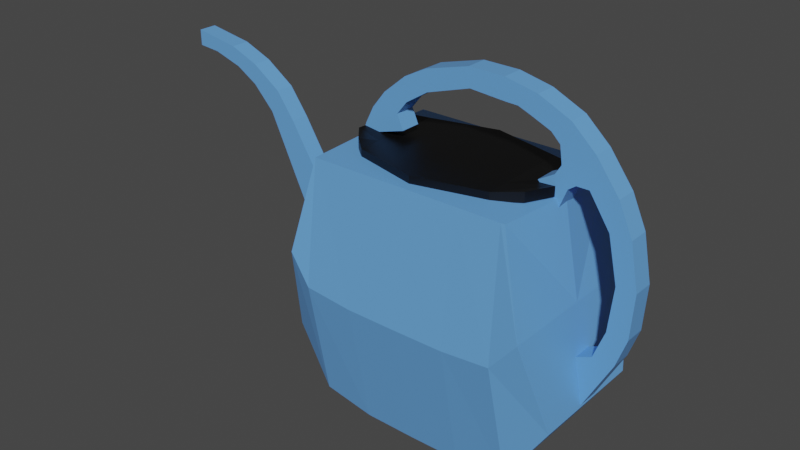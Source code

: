 # Source: wateringcan.blend  (saved by Blender 2.93.20; exported with 4.5.12 LTS)
import bpy
from mathutils import Matrix  # noqa: F401  (used for matrix-valued properties, if any)

bpy.ops.wm.read_factory_settings(use_empty=True)
scene = bpy.context.scene
scene.name = 'Scene'

# ---- collections
col_collection = bpy.data.collections.new('Collection'); scene.collection.children.link(col_collection)

# ---- materials (node trees are filled in below, after node groups)
mat_material = bpy.data.materials.new('Material')
mat_material.alpha_threshold = 0.0
mat_material.use_transparent_shadow = False
mat_material.line_color = (0.0, 0.0, 0.0, 1.0)
mat_material_001 = bpy.data.materials.new('Material.001')
mat_material_001.use_transparent_shadow = False

# ---- material node trees
mat_material.use_nodes = True; mat_material.node_tree.nodes.clear()
_N = mat_material.node_tree.nodes; _L = mat_material.node_tree.links
n0 = _N.new('ShaderNodeOutputMaterial'); n0.name = 'Material Output'; n0.location = (300, 300)
n1 = _N.new('ShaderNodeBsdfPrincipled'); n1.name = 'Principled BSDF'; n1.location = (10, 300)
n1.distribution = 'GGX'
n1.subsurface_method = 'BURLEY'
n1.inputs[0].default_value = (0.1339, 0.3661, 0.8, 1.0)
n1.inputs[2].default_value = 0.4
n1.inputs[3].default_value = 1.45
n1.inputs[27].default_value = (0.0, 0.0, 0.0, 1.0)
n1.inputs[28].default_value = 1.0
_L.new(n1.outputs[0], n0.inputs[0])
n0.is_active_output = True
mat_material_001.use_nodes = True; mat_material_001.node_tree.nodes.clear()
_N = mat_material_001.node_tree.nodes; _L = mat_material_001.node_tree.links
n0 = _N.new('ShaderNodeBsdfPrincipled'); n0.name = 'Principled BSDF'; n0.location = (10, 300)
n0.distribution = 'GGX'
n0.subsurface_method = 'BURLEY'
n0.inputs[0].default_value = (0.0, 0.0, 0.0, 1.0)
n0.inputs[3].default_value = 1.45
n0.inputs[27].default_value = (0.0, 0.0, 0.0, 1.0)
n0.inputs[28].default_value = 1.0
n1 = _N.new('ShaderNodeOutputMaterial'); n1.name = 'Material Output'; n1.location = (300, 300)
_L.new(n0.outputs[0], n1.inputs[0])
n1.is_active_output = True

# ---- world
world_world = bpy.data.worlds.new('World'); scene.world = world_world
world_world.use_nodes = True; world_world.node_tree.nodes.clear()
_N = world_world.node_tree.nodes; _L = world_world.node_tree.links
n0 = _N.new('ShaderNodeOutputWorld'); n0.name = 'World Output'; n0.location = (300, 300)
n1 = _N.new('ShaderNodeBackground'); n1.name = 'Background'; n1.location = (10, 300)
n1.inputs[0].default_value = (0.05088, 0.05088, 0.05088, 1.0)
_L.new(n1.outputs[0], n0.inputs[0])
n0.is_active_output = True
world_world.color = (0.05088, 0.05088, 0.05088)
world_world.use_sun_shadow = False
world_world.sun_shadow_jitter_overblur = 0.0

# ---- meshes
me_cube = bpy.data.meshes.new('Cube')
me_cube.from_pydata([(0.9316, -0.7192, 1.153), (1.0, -0.6001, -1.257), (-0.9453, -0.7192, 1.153), (-1.0, -0.6001, -1.252), (0.0, -0.7192, 1.153), (0.0, -0.6001, -1.347), (-0.5, -0.7192, 1.153), (-0.5, -0.6001, -1.343), (0.5, -0.6001, -1.34), (0.5, -0.7192, 1.153), (0.9717, -0.7192, 1.153), (1.394, -0.587, -0.6445), (-0.9537, -0.7192, 1.153), (-1.323, -0.6005, -0.6719), (-1.0, 0.0, -1.252), (0.9316, 0.0, 1.153), (-0.9453, 0.0, 1.153), (1.0, 0.0, -1.257), (0.0, 0.0, -1.347), (0.0, 0.0, 1.153), (-0.5, 0.0, -1.343), (-0.5, 0.0, 1.153), (0.5, 0.0, 1.153), (0.5, 0.2503, -1.34), (1.046, 0.0, 1.153), (1.394, 0.0, -0.6445), (-1.323, 0.0, -0.6719), (-0.9945, 0.0, 1.153), (-0.9727, -0.8504, -0.04908), (0.9658, -0.8504, -0.05182), (0.0, -0.8504, -0.09694), (-0.5, -0.8504, -0.09489), (0.5, -0.8504, -0.09352), (1.22, -0.8504, 0.2545), (-1.159, -0.8504, 0.2408), (-1.159, 0.0, 0.2408), (1.22, 0.0, 0.2545)], [], [(21, 16, 2, 6), (31, 6, 2, 28), (23, 17, 1, 8), (29, 1, 11, 33), (20, 18, 5, 7), (32, 9, 4, 30), (22, 19, 4, 9), (14, 20, 7, 3), (30, 4, 6, 31), (19, 21, 6, 4), (15, 22, 9, 0), (29, 0, 9, 32), (18, 23, 8, 5), (36, 24, 10, 33), (15, 0, 10, 24), (28, 2, 12, 34), (14, 3, 13, 26), (2, 16, 27, 12), (34, 12, 27, 35), (1, 17, 25, 11), (13, 34, 35, 26), (3, 28, 34, 13), (25, 36, 33, 11), (1, 29, 32, 8), (5, 30, 31, 7), (8, 32, 30, 5), (0, 29, 33, 10), (7, 31, 28, 3)])
_uv = me_cube.uv_layers.new(name='UVMap')
_uv.uv.foreach_set('vector', [0.8125, 0.625, 0.875, 0.625, 0.875, 0.75, 0.8125, 0.75, 0.5, 0.9375, 0.625, 0.9375, 0.625, 1.0, 0.5, 1.0, 0.3125, 0.625, 0.375, 0.625, 0.375, 0.75, 0.3125, 0.75, 0.5, 0.75, 0.375, 0.75, 0.375, 0.75, 0.5, 0.75, 0.1875, 0.625, 0.25, 0.625, 0.25, 0.75, 0.1875, 0.75, 0.5, 0.8125, 0.625, 0.8125, 0.625, 0.875, 0.5, 0.875, 0.6875, 0.625, 0.75, 0.625, 0.75, 0.75, 0.6875, 0.75, 0.125, 0.625, 0.1875, 0.625, 0.1875, 0.75, 0.125, 0.75, 0.5, 0.875, 0.625, 0.875, 0.625, 0.9375, 0.5, 0.9375, 0.75, 0.625, 0.8125, 0.625, 0.8125, 0.75, 0.75, 0.75, 0.625, 0.625, 0.6875, 0.625, 0.6875, 0.75, 0.625, 0.75, 0.5, 0.75, 0.625, 0.75, 0.625, 0.8125, 0.5, 0.8125, 0.25, 0.625, 0.3125, 0.625, 0.3125, 0.75, 0.25, 0.75, 0.5, 0.625, 0.625, 0.625, 0.625, 0.75, 0.5, 0.75, 0.625, 0.625, 0.625, 0.75, 0.625, 0.75, 0.625, 0.625, 0.5, 1.0, 0.625, 1.0, 0.625, 1.0, 0.5, 1.0, 0.125, 0.625, 0.125, 0.75, 0.125, 0.75, 0.125, 0.625, 0.875, 0.75, 0.875, 0.625, 0.875, 0.625, 0.875, 0.75, 0.5, 0.0, 0.625, 0.0, 0.625, 0.125, 0.5, 0.125, 0.375, 0.75, 0.375, 0.625, 0.375, 0.625, 0.375, 0.75, 0.375, 0.0, 0.5, 0.0, 0.5, 0.125, 0.375, 0.125, 0.375, 1.0, 0.5, 1.0, 0.5, 1.0, 0.375, 1.0, 0.375, 0.625, 0.5, 0.625, 0.5, 0.75, 0.375, 0.75, 0.375, 0.75, 0.5, 0.75, 0.5, 0.8125, 0.375, 0.8125, 0.375, 0.875, 0.5, 0.875, 0.5, 0.9375, 0.375, 0.9375, 0.375, 0.8125, 0.5, 0.8125, 0.5, 0.875, 0.375, 0.875, 0.625, 0.75, 0.5, 0.75, 0.5, 0.75, 0.625, 0.75, 0.375, 0.9375, 0.5, 0.9375, 0.5, 1.0, 0.375, 1.0])
me_cube.materials.append(mat_material)
me_cube.use_remesh_preserve_volume = False
me_cube.use_remesh_preserve_attributes = False
me_cube.use_mirror_vertex_groups = False
me_cube.update()
me_cube_001 = bpy.data.meshes.new('Cube.001')
me_cube_001.from_pydata([(0.4805, -1.0, -1.0), (0.3564, -1.0, 1.0), (0.9379, -1.0, -1.0), (0.805, -1.0, 1.0), (0.578, -1.0, 0.0), (1.0, -1.0, 0.0), (-0.1463, -1.0, -1.811), (0.08027, -1.0, -2.845), (0.2349, -1.0, -1.647), (0.7169, -1.0, -1.647), (-0.7656, -1.0, 2.391), (-0.03233, -1.0, 2.391), (0.4879, -1.0, 1.696), (-0.1084, -1.0, 1.696), (-1.958, -1.0, 2.902), (-2.002, -1.0, 3.37), (-0.5679, -1.0, 2.881), (-1.429, -1.0, 2.787), (-1.285, -1.0, 3.212), (-1.694, -1.0, 2.892), (-0.969, -1.0, 2.589), (-0.3001, -1.0, 2.636), (-1.184, -1.0, 1.594), (-0.7282, -1.0, 1.115), (-0.5508, -1.0, 1.577), (-0.8404, -1.0, 1.794), (-0.3852, -1.0, 1.696), (-0.7089, -1.0, 2.007), (-3.762, -1.0, 2.651), (-3.806, -1.0, 3.115), (-2.808, -1.0, 3.382), (-2.764, -1.0, 2.965), (-4.503, -1.0, 2.034), (-4.827, -1.0, 2.412), (-4.316, -1.0, 2.846), (-4.272, -1.0, 2.325), (-4.359, -1.0, 1.704), (-5.318, -1.0, 1.644), (-5.127, -1.0, 2.028), (-4.431, -1.0, 1.869), (-5.253, -1.0, 1.445), (-5.438, -1.0, 1.271), (0.4805, 0.0, -1.0), (0.3564, 0.0, 1.0), (0.9379, 0.0, -1.0), (0.805, 0.0, 1.0), (1.0, 0.0, 0.0), (0.578, 0.0, 0.0), (-0.1463, 0.0, -1.811), (0.08027, 0.0, -2.845), (0.7169, 0.0, -1.647), (0.2349, 0.0, -1.647), (-0.7656, 0.0, 2.391), (-0.03233, 0.0, 2.391), (-0.1084, 0.0, 1.696), (0.4879, 0.0, 1.696), (-1.958, 0.0, 2.902), (-2.002, 0.0, 3.37), (-1.429, 0.0, 2.787), (-0.5679, 0.0, 2.881), (-1.694, 0.0, 2.892), (-1.285, 0.0, 3.212), (-0.3001, 0.0, 2.636), (-0.969, 0.0, 2.589), (-1.184, 0.0, 1.594), (-0.7282, 0.0, 1.115), (-0.8404, 0.0, 1.794), (-0.5508, 0.0, 1.577), (-0.3852, 0.0, 1.696), (-0.7089, 0.0, 2.007), (-3.762, 0.0, 2.651), (-3.806, 0.0, 3.115), (-2.764, 0.0, 2.965), (-2.808, 0.0, 3.382), (-4.503, 0.0, 2.034), (-4.827, 0.0, 2.412), (-4.272, 0.0, 2.325), (-4.316, 0.0, 2.846), (-4.359, 0.0, 1.704), (-5.318, 0.0, 1.644), (-4.431, 0.0, 1.869), (-5.127, 0.0, 2.028), (-5.253, 0.0, 1.445), (-5.438, 0.0, 1.271)], [], [(46, 45, 3, 5), (5, 3, 1, 4), (2, 5, 4, 0), (44, 46, 5, 2), (48, 49, 7, 6), (50, 9, 7, 49), (9, 8, 6, 7), (2, 0, 8, 9), (44, 2, 9, 50), (19, 18, 15, 14), (67, 24, 23, 65), (13, 12, 11, 10), (1, 3, 12, 13), (43, 1, 13, 54), (60, 19, 14, 56), (63, 20, 17, 58), (20, 21, 16, 17), (58, 17, 19, 60), (17, 16, 18, 19), (10, 11, 21, 20), (52, 10, 20, 63), (65, 23, 22, 64), (24, 25, 22, 23), (26, 27, 25, 24), (68, 26, 24, 67), (54, 13, 26, 68), (13, 10, 27, 26), (35, 34, 33, 32), (72, 31, 28, 70), (31, 30, 29, 28), (14, 15, 30, 31), (56, 14, 31, 72), (76, 35, 32, 74), (70, 28, 35, 76), (28, 29, 34, 35), (80, 39, 36, 78), (39, 38, 37, 36), (32, 33, 38, 39), (74, 32, 39, 80), (83, 82, 40, 41), (78, 36, 40, 82), (36, 37, 41, 40), (33, 75, 81, 38), (37, 79, 83, 41), (29, 71, 77, 34), (34, 77, 75, 33), (38, 81, 79, 37), (15, 57, 73, 30), (10, 52, 69, 27), (27, 69, 66, 25), (25, 66, 64, 22), (11, 53, 62, 21), (16, 59, 61, 18), (21, 62, 59, 16), (18, 61, 57, 15), (30, 73, 71, 29), (3, 45, 55, 12), (0, 42, 51, 8), (8, 51, 48, 6), (0, 4, 47, 42), (12, 55, 53, 11), (4, 1, 43, 47)])
_uv = me_cube_001.uv_layers.new(name='UVMap')
_uv.uv.foreach_set('vector', [0.5, 0.625, 0.625, 0.625, 0.625, 0.75, 0.5, 0.75, 0.5, 0.75, 0.625, 0.75, 0.625, 1.0, 0.5, 1.0, 0.375, 0.75, 0.5, 0.75, 0.5, 1.0, 0.375, 1.0, 0.375, 0.625, 0.5, 0.625, 0.5, 0.75, 0.375, 0.75, 0.125, 0.625, 0.375, 0.625, 0.375, 0.75, 0.125, 0.75, 0.375, 0.625, 0.375, 0.75, 0.375, 0.75, 0.375, 0.625, 0.375, 0.75, 0.375, 1.0, 0.375, 1.0, 0.375, 0.75, 0.375, 0.75, 0.375, 1.0, 0.375, 1.0, 0.375, 0.75, 0.375, 0.625, 0.375, 0.75, 0.375, 0.75, 0.375, 0.625, 0.625, 1.0, 0.625, 0.75, 0.625, 0.75, 0.625, 1.0, 0.625, 0.125, 0.625, 0.0, 0.625, 0.0, 0.625, 0.125, 0.625, 1.0, 0.625, 0.75, 0.625, 0.75, 0.625, 1.0, 0.625, 1.0, 0.625, 0.75, 0.625, 0.75, 0.625, 1.0, 0.625, 0.125, 0.625, 0.0, 0.625, 0.0, 0.625, 0.125, 0.625, 0.125, 0.625, 0.0, 0.625, 0.0, 0.625, 0.125, 0.625, 0.125, 0.625, 0.0, 0.625, 0.0, 0.625, 0.125, 0.625, 1.0, 0.625, 0.75, 0.625, 0.75, 0.625, 1.0, 0.625, 0.125, 0.625, 0.0, 0.625, 0.0, 0.625, 0.125, 0.625, 1.0, 0.625, 0.75, 0.625, 0.75, 0.625, 1.0, 0.625, 1.0, 0.625, 0.75, 0.625, 0.75, 0.625, 1.0, 0.625, 0.125, 0.625, 0.0, 0.625, 0.0, 0.625, 0.125, 0.625, 0.125, 0.625, 0.0, 0.625, 0.0, 0.625, 0.125, 0.625, 1.0, 0.625, 1.0, 0.625, 1.0, 0.625, 1.0, 0.625, 1.0, 0.625, 1.0, 0.625, 1.0, 0.625, 1.0, 0.625, 0.125, 0.625, 0.0, 0.625, 0.0, 0.625, 0.125, 0.625, 0.125, 0.625, 0.0, 0.625, 0.0, 0.625, 0.125, 0.625, 1.0, 0.625, 1.0, 0.625, 1.0, 0.625, 1.0, 0.625, 1.0, 0.625, 0.75, 0.625, 0.75, 0.625, 1.0, 0.625, 0.125, 0.625, 0.0, 0.625, 0.0, 0.625, 0.125, 0.625, 1.0, 0.625, 0.75, 0.625, 0.75, 0.625, 1.0, 0.625, 1.0, 0.625, 0.75, 0.625, 0.75, 0.625, 1.0, 0.625, 0.125, 0.625, 0.0, 0.625, 0.0, 0.625, 0.125, 0.625, 0.125, 0.625, 0.0, 0.625, 0.0, 0.625, 0.125, 0.625, 0.125, 0.625, 0.0, 0.625, 0.0, 0.625, 0.125, 0.625, 1.0, 0.625, 0.75, 0.625, 0.75, 0.625, 1.0, 0.625, 0.125, 0.625, 0.0, 0.625, 0.0, 0.625, 0.125, 0.625, 1.0, 0.625, 0.75, 0.625, 0.75, 0.625, 1.0, 0.625, 1.0, 0.625, 0.75, 0.625, 0.75, 0.625, 1.0, 0.625, 0.125, 0.625, 0.0, 0.625, 0.0, 0.625, 0.125, 0.625, 0.625, 0.875, 0.625, 0.875, 0.75, 0.625, 0.75, 0.625, 0.125, 0.625, 0.0, 0.625, 0.0, 0.625, 0.125, 0.625, 1.0, 0.625, 0.75, 0.625, 0.75, 0.625, 1.0, 0.625, 0.75, 0.625, 0.625, 0.625, 0.625, 0.625, 0.75, 0.625, 0.75, 0.625, 0.625, 0.625, 0.625, 0.625, 0.75, 0.625, 0.75, 0.625, 0.625, 0.625, 0.625, 0.625, 0.75, 0.625, 0.75, 0.625, 0.625, 0.625, 0.625, 0.625, 0.75, 0.625, 0.75, 0.625, 0.625, 0.625, 0.625, 0.625, 0.75, 0.625, 0.75, 0.625, 0.625, 0.625, 0.625, 0.625, 0.75, 0.625, 0.0, 0.625, 0.125, 0.625, 0.125, 0.625, 0.0, 0.625, 0.0, 0.625, 0.125, 0.625, 0.125, 0.625, 0.0, 0.625, 0.0, 0.625, 0.125, 0.625, 0.125, 0.625, 0.0, 0.625, 0.75, 0.625, 0.625, 0.625, 0.625, 0.625, 0.75, 0.625, 0.75, 0.625, 0.625, 0.625, 0.625, 0.625, 0.75, 0.625, 0.75, 0.625, 0.625, 0.625, 0.625, 0.625, 0.75, 0.625, 0.75, 0.625, 0.625, 0.625, 0.625, 0.625, 0.75, 0.625, 0.75, 0.625, 0.625, 0.625, 0.625, 0.625, 0.75, 0.625, 0.75, 0.625, 0.625, 0.625, 0.625, 0.625, 0.75, 0.375, 0.0, 0.375, 0.125, 0.375, 0.125, 0.375, 0.0, 0.375, 0.0, 0.375, 0.125, 0.375, 0.125, 0.375, 0.0, 0.375, 0.0, 0.5, 0.0, 0.5, 0.125, 0.375, 0.125, 0.625, 0.75, 0.625, 0.625, 0.625, 0.625, 0.625, 0.75, 0.5, 0.0, 0.625, 0.0, 0.625, 0.125, 0.5, 0.125])
me_cube_001.materials.append(mat_material)
me_cube_001.use_remesh_fix_poles = True
me_cube_001.use_remesh_preserve_attributes = False
me_cube_001.update()
me_cube_002 = bpy.data.meshes.new('Cube.002')
me_cube_002.from_pydata([(0.04816, -1.0, -1.859), (-1.32, -1.0, 1.0), (0.4493, -1.0, -1.859), (1.0, -1.0, 1.0), (0.153, -1.0, -1.859), (0.4914, -1.0, 0.8934), (-2.174, -1.0, 2.79), (-0.7889, -1.0, 2.683), (-3.105, -1.0, 4.768), (-2.013, -1.0, 4.661), (-4.83, -1.0, 6.179), (-3.905, -1.0, 6.461), (-3.968, -1.0, 5.668), (-2.752, -1.0, 5.677), (-6.867, -1.0, 6.603), (-6.872, -1.0, 7.214), (-5.985, -1.0, 6.53), (-5.06, -1.0, 6.923), (0.04816, 0.0, -1.859), (-1.32, 0.0, 1.0), (0.4493, 0.0, -1.859), (1.0, 0.0, 1.0), (0.4914, 0.0, 0.8934), (0.153, 0.0, -1.859), (-2.174, 0.0, 2.79), (-0.7889, 0.0, 2.683), (-3.105, 0.0, 4.768), (-2.013, 0.0, 4.661), (-4.83, 0.0, 6.179), (-3.905, 0.0, 6.461), (-2.752, 0.0, 5.677), (-3.968, 0.0, 5.668), (-6.867, 0.0, 6.603), (-6.872, 0.0, 7.214), (-5.06, 0.0, 6.923), (-5.985, 0.0, 6.53)], [], [(20, 21, 3, 2), (4, 5, 1, 0), (23, 20, 2, 4), (21, 22, 5, 3), (18, 23, 4, 0), (2, 3, 5, 4), (19, 1, 6, 24), (1, 5, 7, 6), (6, 7, 9, 8), (24, 6, 8, 26), (35, 16, 14, 32), (31, 12, 10, 28), (12, 13, 11, 10), (8, 9, 13, 12), (26, 8, 12, 31), (33, 32, 14, 15), (16, 17, 15, 14), (10, 11, 17, 16), (28, 10, 16, 35), (11, 29, 34, 17), (17, 34, 33, 15), (9, 27, 30, 13), (13, 30, 29, 11), (7, 25, 27, 9), (5, 22, 25, 7), (0, 1, 19, 18)])
_uv = me_cube_002.uv_layers.new(name='UVMap')
_uv.uv.foreach_set('vector', [0.375, 0.625, 0.625, 0.625, 0.625, 0.75, 0.375, 0.75, 0.375, 0.8048, 0.625, 0.8048, 0.625, 1.0, 0.375, 1.0, 0.3202, 0.625, 0.375, 0.625, 0.375, 0.75, 0.3202, 0.75, 0.625, 0.625, 0.6798, 0.625, 0.6798, 0.75, 0.625, 0.75, 0.125, 0.625, 0.3202, 0.625, 0.3202, 0.75, 0.125, 0.75, 0.375, 0.75, 0.625, 0.75, 0.625, 0.8048, 0.375, 0.8048, 0.625, 0.125, 0.625, 0.0, 0.625, 0.0, 0.625, 0.125, 0.625, 1.0, 0.625, 0.8048, 0.625, 0.8048, 0.625, 1.0, 0.625, 1.0, 0.625, 0.8048, 0.625, 0.8048, 0.625, 1.0, 0.625, 0.125, 0.625, 0.0, 0.625, 0.0, 0.625, 0.125, 0.625, 0.125, 0.625, 0.0, 0.625, 0.0, 0.625, 0.125, 0.625, 0.125, 0.625, 0.0, 0.625, 0.0, 0.625, 0.125, 0.625, 1.0, 0.625, 0.8048, 0.625, 0.8048, 0.625, 1.0, 0.625, 1.0, 0.625, 0.8048, 0.625, 0.8048, 0.625, 1.0, 0.625, 0.125, 0.625, 0.0, 0.625, 0.0, 0.625, 0.125, 0.6798, 0.625, 0.875, 0.625, 0.875, 0.75, 0.6798, 0.75, 0.625, 1.0, 0.625, 0.8048, 0.625, 0.8048, 0.625, 1.0, 0.625, 1.0, 0.625, 0.8048, 0.625, 0.8048, 0.625, 1.0, 0.625, 0.125, 0.625, 0.0, 0.625, 0.0, 0.625, 0.125, 0.6798, 0.75, 0.6798, 0.625, 0.6798, 0.625, 0.6798, 0.75, 0.6798, 0.75, 0.6798, 0.625, 0.6798, 0.625, 0.6798, 0.75, 0.6798, 0.75, 0.6798, 0.625, 0.6798, 0.625, 0.6798, 0.75, 0.6798, 0.75, 0.6798, 0.625, 0.6798, 0.625, 0.6798, 0.75, 0.6798, 0.75, 0.6798, 0.625, 0.6798, 0.625, 0.6798, 0.75, 0.6798, 0.75, 0.6798, 0.625, 0.6798, 0.625, 0.6798, 0.75, 0.375, 0.0, 0.625, 0.0, 0.625, 0.125, 0.375, 0.125])
me_cube_002.materials.append(mat_material)
me_cube_002.use_remesh_fix_poles = True
me_cube_002.use_remesh_preserve_attributes = False
me_cube_002.update()
me_cube_003 = bpy.data.meshes.new('Cube.003')
me_cube_003.from_pydata([(-5.056, -0.7818, -0.79), (-5.056, -0.7818, -0.204), (5.634, -0.7413, -0.79), (5.634, -0.7413, -0.204), (4.062, -1.0, -1.0), (4.062, -1.0, -0.414), (-4.287, -1.0, -0.414), (-4.287, -1.0, -1.0), (-5.923, 0.0, -0.79), (-5.923, 0.0, -0.204), (5.76, 0.0, -0.79), (5.76, 0.0, -0.204), (4.062, 0.0, -0.414), (4.062, 0.0, -1.0), (-4.287, 0.0, -1.0), (-4.287, 0.0, -0.414), (-0.1647, -1.358, -1.0), (-0.1647, -1.358, -0.414), (-0.1647, 0.0, -0.414), (-0.1647, 0.0, -1.0), (-6.022, -0.3909, -0.79), (6.442, -0.191, -0.204), (4.062, -0.5, -0.414), (4.062, -0.5, -1.0), (-4.287, -0.5, -1.0), (-4.287, -0.5, -0.414), (-6.022, -0.3909, -0.204), (6.442, -0.191, -0.79), (-0.1647, -0.6791, -0.414), (-0.1647, -0.6791, -1.0)], [], [(27, 21, 3, 2), (7, 6, 1, 0), (23, 27, 2, 4), (25, 26, 1, 6), (21, 22, 5, 3), (29, 23, 4, 16), (2, 3, 5, 4), (20, 24, 7, 0), (28, 25, 6, 17), (16, 17, 6, 7), (20, 26, 9, 8), (4, 5, 17, 16), (22, 28, 17, 5), (24, 29, 16, 7), (14, 19, 29, 24), (12, 18, 28, 22), (0, 1, 26, 20), (18, 15, 25, 28), (8, 14, 24, 20), (19, 13, 23, 29), (11, 12, 22, 21), (15, 9, 26, 25), (13, 10, 27, 23), (10, 11, 21, 27)])
_uv = me_cube_003.uv_layers.new(name='UVMap')
_uv.uv.foreach_set('vector', [0.375, 0.6875, 0.625, 0.6875, 0.625, 0.75, 0.375, 0.75, 0.375, 0.9739, 0.625, 0.9739, 0.625, 1.0, 0.375, 1.0, 0.3338, 0.6875, 0.375, 0.6875, 0.375, 0.75, 0.3338, 0.75, 0.8489, 0.6875, 0.875, 0.6875, 0.875, 0.75, 0.8489, 0.75, 0.625, 0.6875, 0.6662, 0.6875, 0.6662, 0.75, 0.625, 0.75, 0.2413, 0.6875, 0.3338, 0.6875, 0.3338, 0.75, 0.2413, 0.75, 0.375, 0.75, 0.625, 0.75, 0.625, 0.7912, 0.375, 0.7912, 0.125, 0.6875, 0.1511, 0.6875, 0.1511, 0.75, 0.125, 0.75, 0.7587, 0.6875, 0.8489, 0.6875, 0.8489, 0.75, 0.7587, 0.75, 0.375, 0.8837, 0.625, 0.8837, 0.625, 0.9739, 0.375, 0.9739, 0.375, 0.0625, 0.625, 0.0625, 0.625, 0.125, 0.375, 0.125, 0.375, 0.7912, 0.625, 0.7912, 0.625, 0.8837, 0.375, 0.8837, 0.6662, 0.6875, 0.7587, 0.6875, 0.7587, 0.75, 0.6662, 0.75, 0.1511, 0.6875, 0.2413, 0.6875, 0.2413, 0.75, 0.1511, 0.75, 0.1511, 0.625, 0.2413, 0.625, 0.2413, 0.6875, 0.1511, 0.6875, 0.6662, 0.625, 0.7587, 0.625, 0.7587, 0.6875, 0.6662, 0.6875, 0.375, 0.0, 0.625, 0.0, 0.625, 0.0625, 0.375, 0.0625, 0.7587, 0.625, 0.8489, 0.625, 0.8489, 0.6875, 0.7587, 0.6875, 0.125, 0.625, 0.1511, 0.625, 0.1511, 0.6875, 0.125, 0.6875, 0.2413, 0.625, 0.3338, 0.625, 0.3338, 0.6875, 0.2413, 0.6875, 0.625, 0.625, 0.6662, 0.625, 0.6662, 0.6875, 0.625, 0.6875, 0.8489, 0.625, 0.875, 0.625, 0.875, 0.6875, 0.8489, 0.6875, 0.3338, 0.625, 0.375, 0.625, 0.375, 0.6875, 0.3338, 0.6875, 0.375, 0.625, 0.625, 0.625, 0.625, 0.6875, 0.375, 0.6875])
me_cube_003.materials.append(mat_material_001)
me_cube_003.use_remesh_fix_poles = True
me_cube_003.use_remesh_preserve_attributes = False
me_cube_003.update()

# ---- objects
ob_cube = bpy.data.objects.new('Cube', me_cube)
ob_empty = bpy.data.objects.new('Empty', None)
ob_cube_001 = bpy.data.objects.new('Cube.001', me_cube_001)
ob_cube_002 = bpy.data.objects.new('Cube.002', me_cube_002)
ob_cube_003 = bpy.data.objects.new('Cube.003', me_cube_003)

# ---- transforms, parenting, visibility, modifiers, constraints
ob_cube.location = (0.0, 0.0, 0.0)
ob_cube.lock_rotations_4d = False
ob_cube.empty_display_type = 'ARROWS'
ob_cube.lineart.crease_threshold = 0.0
_m = ob_cube.modifiers.new('Mirror', 'MIRROR')
_m.use_axis = (False, True, False)
ob_empty.location = (-0.6124, 0.0, 0.2994)
ob_empty.rotation_euler = (1.571, -0.0, -0.0)
ob_empty.empty_display_type = 'IMAGE'
ob_empty.empty_display_size = 5.0
ob_cube_001.location = (1.35, 0.0, 0.5806)
ob_cube_001.scale = (0.4284, 0.1018, 0.4284)
_m = ob_cube_001.modifiers.new('Mirror', 'MIRROR')
_m.use_axis = (False, True, False)
ob_cube_002.location = (-1.346, 0.0, -0.09451)
ob_cube_002.scale = (0.2474, 0.08937, 0.2474)
_m = ob_cube_002.modifiers.new('Mirror', 'MIRROR')
_m.use_axis = (False, True, False)
ob_cube_003.location = (0.0, 0.0, 1.287)
ob_cube_003.scale = (0.157, 0.4571, 0.157)
_m = ob_cube_003.modifiers.new('Mirror', 'MIRROR')
_m.use_axis = (False, True, False)

# ---- collection membership
col_collection.objects.link(ob_cube)
col_collection.objects.link(ob_empty)
col_collection.objects.link(ob_cube_001)
col_collection.objects.link(ob_cube_002)
col_collection.objects.link(ob_cube_003)

# ---- scene / render settings (as saved in the file)
scene.frame_start = 1; scene.frame_end = 250; scene.frame_set(6)
scene.render.engine = 'BLENDER_EEVEE_NEXT'
scene.cycles.use_denoising = False
scene.cycles.samples = 128
scene.cycles.sampling_pattern = 'TABULATED_SOBOL'
scene.cycles.use_adaptive_sampling = False
scene.cycles.use_light_tree = False
scene.view_settings.view_transform = 'Filmic'
bpy.context.view_layer.update()

# ---- added for rendering (the .blend has no active camera and no usable light): camera, sun
cam_auto = bpy.data.cameras.new('AutoCamera')
cam_auto.lens = 50.0
cam_auto.sensor_width = 36.0
cam_auto.clip_end = 1000.0
ob_auto_camera = bpy.data.objects.new('AutoCamera', cam_auto)
scene.collection.objects.link(ob_auto_camera)
ob_auto_camera.location = (5.03675, -6.80496, 4.87769)
ob_auto_camera.rotation_euler = (1.09748, -7.21219e-08, 0.694738)
scene.camera = ob_auto_camera
light_auto_sun = bpy.data.lights.new('AutoSun', 'SUN')
light_auto_sun.energy = 3.0
light_auto_sun.angle = 0.0523599
ob_auto_sun = bpy.data.objects.new('AutoSun', light_auto_sun)
scene.collection.objects.link(ob_auto_sun)
ob_auto_sun.rotation_euler = (0.872665, 0.174533, 0.523599)
bpy.context.view_layer.update()
